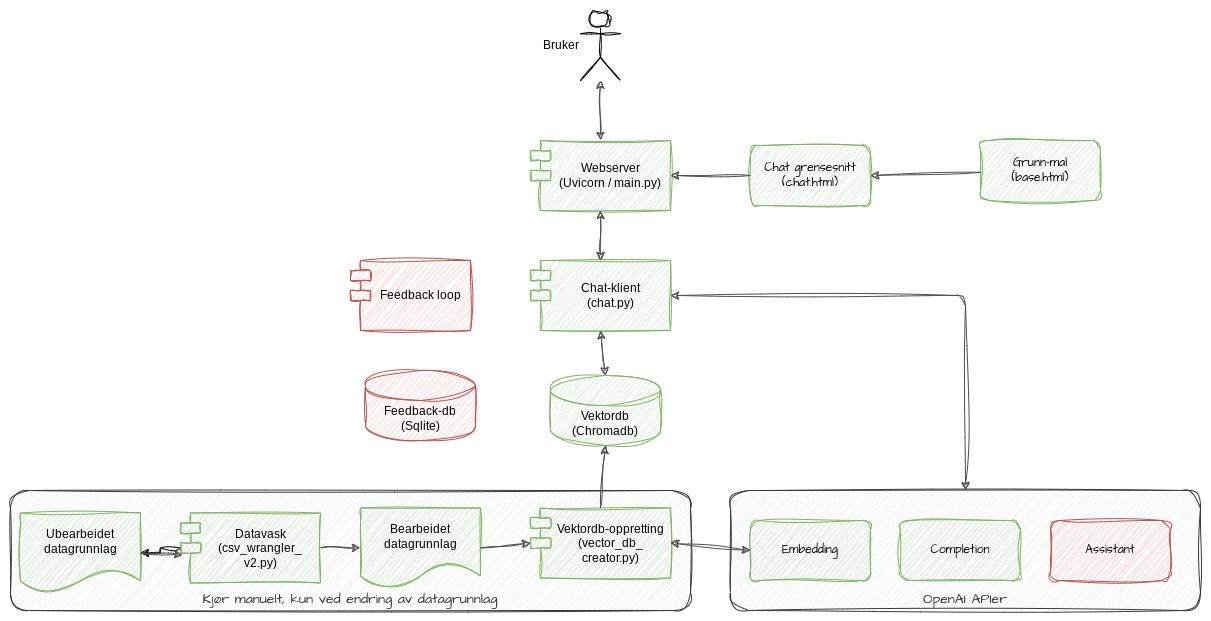

The diagram above was exported from draw.io. Its source (the exported page's mxGraphModel, read from the mxfile embedded in the PNG):
<mxGraphModel dx="1434" dy="820" grid="1" gridSize="10" guides="1" tooltips="1" connect="1" arrows="1" fold="1" page="1" pageScale="1" pageWidth="1654" pageHeight="1169" background="#FFFFFF" math="0" shadow="0">
  <root>
    <mxCell id="0" />
    <mxCell id="1" parent="0" />
    <mxCell id="EBoKAFP_05bSJnqW43rb-26" value="&lt;span style=&quot;color: rgb(51, 51, 51);&quot;&gt;&lt;font style=&quot;font-size: 14px;&quot;&gt;Kjør manuelt, kun ved endring av datagrunnlag&lt;/font&gt;&lt;/span&gt;" style="rounded=1;whiteSpace=wrap;html=1;sketch=1;hachureGap=4;jiggle=2;curveFitting=1;fontFamily=Architects Daughter;fontSource=https%3A%2F%2Ffonts.googleapis.com%2Fcss%3Ffamily%3DArchitects%2BDaughter;shadow=0;fillColor=#eeeeee;strokeColor=#36393d;verticalAlign=bottom;" parent="1" vertex="1">
      <mxGeometry x="10" y="580" width="680" height="120" as="geometry" />
    </mxCell>
    <mxCell id="OZ7ZVYV1SHYDmix4k7CT-1" value="Webserver&lt;br&gt;&lt;div&gt;(Uvicorn / main.py)&lt;/div&gt;" style="shape=module;align=left;spacingLeft=20;align=center;verticalAlign=middle;whiteSpace=wrap;html=1;fillColor=#d5e8d4;strokeColor=#82b366;shadow=0;sketch=1;curveFitting=1;jiggle=2;rounded=1;" parent="1" vertex="1">
      <mxGeometry x="530" y="230" width="140" height="70" as="geometry" />
    </mxCell>
    <mxCell id="sIb8TJTJuCUGwvz0RZf--2" value="Chat-klient&lt;div&gt;(chat.py)&lt;/div&gt;" style="shape=module;align=left;spacingLeft=20;align=center;verticalAlign=middle;whiteSpace=wrap;html=1;fillColor=#d5e8d4;strokeColor=#82b366;shadow=0;sketch=1;curveFitting=1;jiggle=2;rounded=1;" parent="1" vertex="1">
      <mxGeometry x="530" y="350" width="140" height="70" as="geometry" />
    </mxCell>
    <mxCell id="sIb8TJTJuCUGwvz0RZf--3" value="Feedback loop" style="shape=module;align=left;spacingLeft=20;align=center;verticalAlign=middle;whiteSpace=wrap;html=1;fillColor=#f8cecc;strokeColor=#b85450;shadow=0;sketch=1;curveFitting=1;jiggle=2;rounded=1;" parent="1" vertex="1">
      <mxGeometry x="350" y="350" width="120" height="70" as="geometry" />
    </mxCell>
    <mxCell id="EBoKAFP_05bSJnqW43rb-1" value="Vektordb&lt;div&gt;(Chromadb)&lt;/div&gt;" style="shape=cylinder3;whiteSpace=wrap;html=1;boundedLbl=1;backgroundOutline=1;size=15;fillColor=#d5e8d4;strokeColor=#82b366;shadow=0;sketch=1;curveFitting=1;jiggle=2;rounded=1;" parent="1" vertex="1">
      <mxGeometry x="550" y="465" width="110" height="70" as="geometry" />
    </mxCell>
    <mxCell id="EBoKAFP_05bSJnqW43rb-2" value="Ubearbeidet datagrunnlag" style="shape=document;whiteSpace=wrap;html=1;boundedLbl=1;shadow=0;sketch=1;curveFitting=1;jiggle=2;rounded=1;fillColor=#d5e8d4;strokeColor=#82b366;" parent="1" vertex="1">
      <mxGeometry x="20" y="602.5" width="120" height="80" as="geometry" />
    </mxCell>
    <mxCell id="C7sgl3y8Tlpjb4qbUXqd-1" value="" style="edgeStyle=orthogonalEdgeStyle;rounded=0;sketch=1;hachureGap=4;jiggle=2;curveFitting=1;orthogonalLoop=1;jettySize=auto;html=1;fontFamily=Architects Daughter;fontSource=https%3A%2F%2Ffonts.googleapis.com%2Fcss%3Ffamily%3DArchitects%2BDaughter;" edge="1" parent="1" source="EBoKAFP_05bSJnqW43rb-5" target="EBoKAFP_05bSJnqW43rb-2">
      <mxGeometry relative="1" as="geometry" />
    </mxCell>
    <mxCell id="EBoKAFP_05bSJnqW43rb-5" value="&lt;div&gt;Datavask&lt;/div&gt;(csv_wrangler_&lt;div&gt;v2.py)&lt;/div&gt;" style="shape=module;align=left;spacingLeft=20;align=center;verticalAlign=middle;whiteSpace=wrap;html=1;fillColor=#d5e8d4;strokeColor=#82b366;shadow=0;sketch=1;curveFitting=1;jiggle=2;rounded=1;" parent="1" vertex="1">
      <mxGeometry x="180" y="602.5" width="140" height="70" as="geometry" />
    </mxCell>
    <mxCell id="EBoKAFP_05bSJnqW43rb-6" value="Bruker" style="shape=umlActor;verticalLabelPosition=middle;verticalAlign=middle;html=1;outlineConnect=0;shadow=0;sketch=1;curveFitting=1;jiggle=2;align=right;labelPosition=left;rounded=1;" parent="1" vertex="1">
      <mxGeometry x="580" y="100" width="40" height="70" as="geometry" />
    </mxCell>
    <mxCell id="EBoKAFP_05bSJnqW43rb-7" value="" style="endArrow=classic;html=1;rounded=1;exitX=1;exitY=0.5;exitDx=0;exitDy=0;entryX=0.015;entryY=0.595;entryDx=0;entryDy=0;strokeColor=#4F4F4F;shadow=0;sketch=1;curveFitting=1;jiggle=2;entryPerimeter=0;" parent="1" source="EBoKAFP_05bSJnqW43rb-2" target="EBoKAFP_05bSJnqW43rb-5" edge="1">
      <mxGeometry width="50" height="50" relative="1" as="geometry">
        <mxPoint x="450" y="425" as="sourcePoint" />
        <mxPoint x="580" y="365" as="targetPoint" />
      </mxGeometry>
    </mxCell>
    <mxCell id="EBoKAFP_05bSJnqW43rb-8" value="Bearbeidet datagrunnlag" style="shape=document;whiteSpace=wrap;html=1;boundedLbl=1;shadow=0;sketch=1;curveFitting=1;jiggle=2;rounded=1;fillColor=#d5e8d4;strokeColor=#82b366;" parent="1" vertex="1">
      <mxGeometry x="360" y="597.5" width="120" height="80" as="geometry" />
    </mxCell>
    <mxCell id="EBoKAFP_05bSJnqW43rb-9" value="" style="endArrow=classic;html=1;rounded=1;exitX=1;exitY=0.5;exitDx=0;exitDy=0;entryX=0;entryY=0.5;entryDx=0;entryDy=0;strokeColor=#4F4F4F;shadow=0;sketch=1;curveFitting=1;jiggle=2;edgeStyle=orthogonalEdgeStyle;" parent="1" source="EBoKAFP_05bSJnqW43rb-5" target="EBoKAFP_05bSJnqW43rb-8" edge="1">
      <mxGeometry width="50" height="50" relative="1" as="geometry">
        <mxPoint x="160" y="517" as="sourcePoint" />
        <mxPoint x="240" y="518" as="targetPoint" />
      </mxGeometry>
    </mxCell>
    <mxCell id="EBoKAFP_05bSJnqW43rb-10" value="&lt;div&gt;Vektordb-oppretting&lt;/div&gt;(vector_db_&lt;div&gt;creator.py)&lt;/div&gt;" style="shape=module;align=left;spacingLeft=20;align=center;verticalAlign=middle;whiteSpace=wrap;html=1;fillColor=#d5e8d4;strokeColor=#82b366;shadow=0;sketch=1;curveFitting=1;jiggle=2;rounded=1;" parent="1" vertex="1">
      <mxGeometry x="530" y="597.5" width="140" height="70" as="geometry" />
    </mxCell>
    <mxCell id="EBoKAFP_05bSJnqW43rb-11" value="" style="endArrow=classic;html=1;rounded=1;strokeColor=#4F4F4F;shadow=0;sketch=1;curveFitting=1;jiggle=2;exitX=1;exitY=0.5;exitDx=0;exitDy=0;entryX=0;entryY=0;entryDx=0;entryDy=35;entryPerimeter=0;" parent="1" source="EBoKAFP_05bSJnqW43rb-8" target="EBoKAFP_05bSJnqW43rb-10" edge="1">
      <mxGeometry width="50" height="50" relative="1" as="geometry">
        <mxPoint x="350" y="518" as="sourcePoint" />
        <mxPoint x="250" y="385" as="targetPoint" />
      </mxGeometry>
    </mxCell>
    <mxCell id="EBoKAFP_05bSJnqW43rb-12" value="" style="endArrow=classic;html=1;rounded=1;entryX=0.5;entryY=1;entryDx=0;entryDy=0;strokeColor=#4F4F4F;entryPerimeter=0;exitX=0.5;exitY=0;exitDx=0;exitDy=0;shadow=0;sketch=1;curveFitting=1;jiggle=2;" parent="1" source="EBoKAFP_05bSJnqW43rb-10" target="EBoKAFP_05bSJnqW43rb-1" edge="1">
      <mxGeometry width="50" height="50" relative="1" as="geometry">
        <mxPoint x="520" y="570" as="sourcePoint" />
        <mxPoint x="520" y="510" as="targetPoint" />
      </mxGeometry>
    </mxCell>
    <mxCell id="EBoKAFP_05bSJnqW43rb-15" value="&lt;div&gt;Chat grensesnitt&lt;/div&gt;(chat.html)" style="rounded=1;whiteSpace=wrap;html=1;sketch=1;hachureGap=4;jiggle=2;curveFitting=1;fontFamily=Architects Daughter;fontSource=https%3A%2F%2Ffonts.googleapis.com%2Fcss%3Ffamily%3DArchitects%2BDaughter;fillColor=#d5e8d4;strokeColor=#82b366;shadow=0;" parent="1" vertex="1">
      <mxGeometry x="750" y="235" width="120" height="60" as="geometry" />
    </mxCell>
    <mxCell id="EBoKAFP_05bSJnqW43rb-16" value="&lt;div&gt;Grunn-mal&lt;/div&gt;&lt;div&gt;&lt;span style=&quot;background-color: initial;&quot;&gt;(base.html)&lt;/span&gt;&lt;/div&gt;" style="rounded=1;whiteSpace=wrap;html=1;sketch=1;hachureGap=4;jiggle=2;curveFitting=1;fontFamily=Architects Daughter;fontSource=https%3A%2F%2Ffonts.googleapis.com%2Fcss%3Ffamily%3DArchitects%2BDaughter;fillColor=#d5e8d4;strokeColor=#82b366;shadow=0;" parent="1" vertex="1">
      <mxGeometry x="980" y="230" width="120" height="60" as="geometry" />
    </mxCell>
    <mxCell id="EBoKAFP_05bSJnqW43rb-17" value="" style="endArrow=classic;html=1;rounded=1;entryX=1;entryY=0.5;entryDx=0;entryDy=0;strokeColor=#4F4F4F;shadow=0;sketch=1;curveFitting=1;jiggle=2;" parent="1" source="EBoKAFP_05bSJnqW43rb-16" target="EBoKAFP_05bSJnqW43rb-15" edge="1">
      <mxGeometry width="50" height="50" relative="1" as="geometry">
        <mxPoint x="730" y="595" as="sourcePoint" />
        <mxPoint x="810" y="595" as="targetPoint" />
      </mxGeometry>
    </mxCell>
    <mxCell id="EBoKAFP_05bSJnqW43rb-20" value="" style="endArrow=classic;html=1;rounded=1;entryX=1;entryY=0.5;entryDx=0;entryDy=0;strokeColor=#4F4F4F;shadow=0;sketch=1;curveFitting=1;jiggle=2;exitX=0;exitY=0.5;exitDx=0;exitDy=0;" parent="1" source="EBoKAFP_05bSJnqW43rb-15" target="OZ7ZVYV1SHYDmix4k7CT-1" edge="1">
      <mxGeometry width="50" height="50" relative="1" as="geometry">
        <mxPoint x="760" y="270" as="sourcePoint" />
        <mxPoint x="890" y="280" as="targetPoint" />
      </mxGeometry>
    </mxCell>
    <mxCell id="EBoKAFP_05bSJnqW43rb-22" value="" style="endArrow=classic;html=1;rounded=1;strokeColor=#4F4F4F;shadow=0;sketch=1;curveFitting=1;jiggle=2;startArrow=classic;startFill=1;exitX=0.5;exitY=0;exitDx=0;exitDy=0;" parent="1" source="OZ7ZVYV1SHYDmix4k7CT-1" target="EBoKAFP_05bSJnqW43rb-6" edge="1">
      <mxGeometry width="50" height="50" relative="1" as="geometry">
        <mxPoint x="745" y="220" as="sourcePoint" />
        <mxPoint x="620" y="220" as="targetPoint" />
      </mxGeometry>
    </mxCell>
    <mxCell id="EBoKAFP_05bSJnqW43rb-23" value="" style="endArrow=classic;html=1;rounded=1;strokeColor=#4F4F4F;shadow=0;sketch=1;curveFitting=1;jiggle=2;startArrow=classic;startFill=1;exitX=0.5;exitY=0;exitDx=0;exitDy=0;exitPerimeter=0;entryX=0.5;entryY=1;entryDx=0;entryDy=0;" parent="1" source="EBoKAFP_05bSJnqW43rb-1" target="sIb8TJTJuCUGwvz0RZf--2" edge="1">
      <mxGeometry width="50" height="50" relative="1" as="geometry">
        <mxPoint x="600" y="460" as="sourcePoint" />
        <mxPoint x="610" y="210" as="targetPoint" />
      </mxGeometry>
    </mxCell>
    <mxCell id="EBoKAFP_05bSJnqW43rb-28" value="" style="endArrow=classic;html=1;rounded=1;strokeColor=#4F4F4F;shadow=0;sketch=1;curveFitting=1;jiggle=2;startArrow=classic;startFill=1;exitX=0.5;exitY=0;exitDx=0;exitDy=0;entryX=0.5;entryY=1;entryDx=0;entryDy=0;" parent="1" source="sIb8TJTJuCUGwvz0RZf--2" target="OZ7ZVYV1SHYDmix4k7CT-1" edge="1">
      <mxGeometry width="50" height="50" relative="1" as="geometry">
        <mxPoint x="599.6" y="330" as="sourcePoint" />
        <mxPoint x="599.6" y="280" as="targetPoint" />
      </mxGeometry>
    </mxCell>
    <mxCell id="EBoKAFP_05bSJnqW43rb-32" value="Feedback-db&lt;div&gt;(Sqlite)&lt;/div&gt;" style="shape=cylinder3;whiteSpace=wrap;html=1;boundedLbl=1;backgroundOutline=1;size=15;fillColor=#f8cecc;strokeColor=#b85450;shadow=0;sketch=1;curveFitting=1;jiggle=2;rounded=1;" parent="1" vertex="1">
      <mxGeometry x="365" y="460" width="110" height="70" as="geometry" />
    </mxCell>
    <mxCell id="sUULznQQxvdBYdon0xNT-1" value="&lt;span style=&quot;color: rgb(51, 51, 51);&quot;&gt;&lt;font style=&quot;font-size: 14px;&quot;&gt;OpenAI APIer&lt;/font&gt;&lt;/span&gt;" style="rounded=1;whiteSpace=wrap;html=1;sketch=1;hachureGap=4;jiggle=2;curveFitting=1;fontFamily=Architects Daughter;fontSource=https%3A%2F%2Ffonts.googleapis.com%2Fcss%3Ffamily%3DArchitects%2BDaughter;shadow=0;fillColor=#eeeeee;strokeColor=#36393d;verticalAlign=bottom;" parent="1" vertex="1">
      <mxGeometry x="730" y="580" width="470" height="120" as="geometry" />
    </mxCell>
    <mxCell id="sUULznQQxvdBYdon0xNT-3" value="&lt;div&gt;Embedding&lt;/div&gt;" style="rounded=1;whiteSpace=wrap;html=1;sketch=1;hachureGap=4;jiggle=2;curveFitting=1;fontFamily=Architects Daughter;fontSource=https%3A%2F%2Ffonts.googleapis.com%2Fcss%3Ffamily%3DArchitects%2BDaughter;fillColor=#d5e8d4;strokeColor=#82b366;shadow=0;" parent="1" vertex="1">
      <mxGeometry x="750" y="610" width="120" height="60" as="geometry" />
    </mxCell>
    <mxCell id="sUULznQQxvdBYdon0xNT-4" value="&lt;div&gt;Completion&lt;/div&gt;" style="rounded=1;whiteSpace=wrap;html=1;sketch=1;hachureGap=4;jiggle=2;curveFitting=1;fontFamily=Architects Daughter;fontSource=https%3A%2F%2Ffonts.googleapis.com%2Fcss%3Ffamily%3DArchitects%2BDaughter;fillColor=#d5e8d4;strokeColor=#82b366;shadow=0;" parent="1" vertex="1">
      <mxGeometry x="900" y="610" width="120" height="60" as="geometry" />
    </mxCell>
    <mxCell id="sUULznQQxvdBYdon0xNT-5" value="&lt;div&gt;Assistant&lt;/div&gt;" style="rounded=1;whiteSpace=wrap;html=1;sketch=1;hachureGap=4;jiggle=2;curveFitting=1;fontFamily=Architects Daughter;fontSource=https%3A%2F%2Ffonts.googleapis.com%2Fcss%3Ffamily%3DArchitects%2BDaughter;fillColor=#f8cecc;strokeColor=#b85450;shadow=0;" parent="1" vertex="1">
      <mxGeometry x="1050" y="610" width="120" height="60" as="geometry" />
    </mxCell>
    <mxCell id="sUULznQQxvdBYdon0xNT-6" value="" style="endArrow=classic;html=1;rounded=1;strokeColor=#4F4F4F;shadow=0;sketch=1;curveFitting=1;jiggle=2;startArrow=classic;startFill=1;exitX=1;exitY=0.5;exitDx=0;exitDy=0;entryX=0;entryY=0.5;entryDx=0;entryDy=0;" parent="1" source="EBoKAFP_05bSJnqW43rb-10" target="sUULznQQxvdBYdon0xNT-3" edge="1">
      <mxGeometry width="50" height="50" relative="1" as="geometry">
        <mxPoint x="610" y="360" as="sourcePoint" />
        <mxPoint x="610" y="310" as="targetPoint" />
      </mxGeometry>
    </mxCell>
    <mxCell id="sUULznQQxvdBYdon0xNT-7" value="" style="endArrow=classic;html=1;rounded=1;strokeColor=#4F4F4F;shadow=0;sketch=1;curveFitting=1;jiggle=2;startArrow=classic;startFill=1;exitX=0.5;exitY=0;exitDx=0;exitDy=0;entryX=1;entryY=0.5;entryDx=0;entryDy=0;edgeStyle=orthogonalEdgeStyle;" parent="1" source="sUULznQQxvdBYdon0xNT-1" target="sIb8TJTJuCUGwvz0RZf--2" edge="1">
      <mxGeometry width="50" height="50" relative="1" as="geometry">
        <mxPoint x="615" y="475" as="sourcePoint" />
        <mxPoint x="610" y="430" as="targetPoint" />
      </mxGeometry>
    </mxCell>
  </root>
</mxGraphModel>